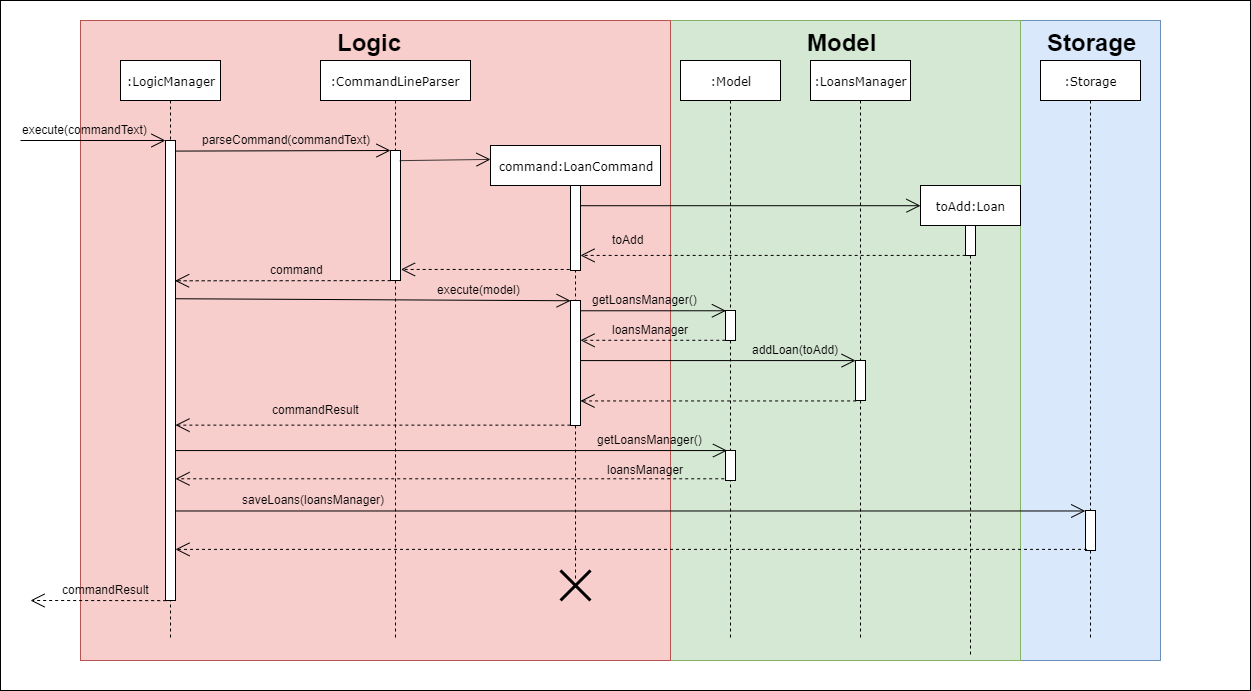

The diagram above was exported from draw.io. Its source (the exported page's mxGraphModel, read from the mxfile embedded in the PNG):
<mxGraphModel dx="2124" dy="555" grid="1" gridSize="10" guides="1" tooltips="1" connect="1" arrows="1" fold="1" page="1" pageScale="1" pageWidth="1100" pageHeight="850" background="#ffffff" math="0" shadow="0">
  <root>
    <mxCell id="0" />
    <mxCell id="1" parent="0" />
    <mxCell id="koAFYqprOEJ8KN-aDTRH-73" value="" style="rounded=0;whiteSpace=wrap;html=1;" parent="1" vertex="1">
      <mxGeometry x="-60" y="20" width="1250" height="690" as="geometry" />
    </mxCell>
    <mxCell id="koAFYqprOEJ8KN-aDTRH-79" value="" style="rounded=0;whiteSpace=wrap;html=1;fillColor=#dae8fc;strokeColor=#6c8ebf;" parent="1" vertex="1">
      <mxGeometry x="960" y="40" width="140" height="640" as="geometry" />
    </mxCell>
    <mxCell id="koAFYqprOEJ8KN-aDTRH-78" value="" style="rounded=0;whiteSpace=wrap;html=1;fillColor=#d5e8d4;strokeColor=#82b366;" parent="1" vertex="1">
      <mxGeometry x="610" y="40" width="350" height="640" as="geometry" />
    </mxCell>
    <mxCell id="koAFYqprOEJ8KN-aDTRH-75" value="" style="rounded=0;whiteSpace=wrap;html=1;fillColor=#f8cecc;strokeColor=#b85450;" parent="1" vertex="1">
      <mxGeometry x="20" y="40" width="590" height="640" as="geometry" />
    </mxCell>
    <mxCell id="7baba1c4bc27f4b0-2" value=":CommandLineParser" style="shape=umlLifeline;perimeter=lifelinePerimeter;whiteSpace=wrap;html=1;container=1;collapsible=0;recursiveResize=0;outlineConnect=0;rounded=0;shadow=0;comic=0;labelBackgroundColor=none;strokeColor=#000000;strokeWidth=1;fillColor=#FFFFFF;fontFamily=Verdana;fontSize=12;fontColor=#000000;align=center;" parent="1" vertex="1">
      <mxGeometry x="260" y="80" width="150" height="580" as="geometry" />
    </mxCell>
    <mxCell id="7baba1c4bc27f4b0-10" value="" style="html=1;points=[];perimeter=orthogonalPerimeter;rounded=0;shadow=0;comic=0;labelBackgroundColor=none;strokeColor=#000000;strokeWidth=1;fillColor=#FFFFFF;fontFamily=Verdana;fontSize=12;fontColor=#000000;align=center;" parent="7baba1c4bc27f4b0-2" vertex="1">
      <mxGeometry x="70" y="90" width="10" height="130" as="geometry" />
    </mxCell>
    <mxCell id="7baba1c4bc27f4b0-3" value="command:LoanCommand" style="shape=umlLifeline;perimeter=lifelinePerimeter;whiteSpace=wrap;html=1;container=1;collapsible=0;recursiveResize=0;outlineConnect=0;rounded=0;shadow=0;comic=0;labelBackgroundColor=none;strokeColor=#000000;strokeWidth=1;fillColor=#FFFFFF;fontFamily=Verdana;fontSize=12;fontColor=#000000;align=center;" parent="1" vertex="1">
      <mxGeometry x="430" y="165" width="170" height="435" as="geometry" />
    </mxCell>
    <mxCell id="koAFYqprOEJ8KN-aDTRH-7" value="" style="html=1;points=[];perimeter=orthogonalPerimeter;rounded=0;shadow=0;comic=0;labelBackgroundColor=none;strokeColor=#000000;strokeWidth=1;fillColor=#FFFFFF;fontFamily=Verdana;fontSize=12;fontColor=#000000;align=center;" parent="7baba1c4bc27f4b0-3" vertex="1">
      <mxGeometry x="80" y="40" width="10" height="85" as="geometry" />
    </mxCell>
    <mxCell id="7baba1c4bc27f4b0-13" value="" style="html=1;points=[];perimeter=orthogonalPerimeter;rounded=0;shadow=0;comic=0;labelBackgroundColor=none;strokeColor=#000000;strokeWidth=1;fillColor=#FFFFFF;fontFamily=Verdana;fontSize=12;fontColor=#000000;align=center;" parent="7baba1c4bc27f4b0-3" vertex="1">
      <mxGeometry x="80" y="155" width="10" height="125" as="geometry" />
    </mxCell>
    <mxCell id="koAFYqprOEJ8KN-aDTRH-72" value="" style="shape=umlDestroy;whiteSpace=wrap;html=1;strokeWidth=3;rounded=0;" parent="7baba1c4bc27f4b0-3" vertex="1">
      <mxGeometry x="70" y="425" width="30" height="30" as="geometry" />
    </mxCell>
    <mxCell id="7baba1c4bc27f4b0-8" value=":LogicManager" style="shape=umlLifeline;perimeter=lifelinePerimeter;whiteSpace=wrap;html=1;container=1;collapsible=0;recursiveResize=0;outlineConnect=0;rounded=0;shadow=0;comic=0;labelBackgroundColor=none;strokeColor=#000000;strokeWidth=1;fillColor=#FFFFFF;fontFamily=Verdana;fontSize=12;fontColor=#000000;align=center;" parent="1" vertex="1">
      <mxGeometry x="60" y="80" width="100" height="580" as="geometry" />
    </mxCell>
    <mxCell id="7baba1c4bc27f4b0-9" value="" style="html=1;points=[];perimeter=orthogonalPerimeter;rounded=0;shadow=0;comic=0;labelBackgroundColor=none;strokeColor=#000000;strokeWidth=1;fillColor=#FFFFFF;fontFamily=Verdana;fontSize=12;fontColor=#000000;align=center;" parent="7baba1c4bc27f4b0-8" vertex="1">
      <mxGeometry x="45" y="80" width="10" height="460" as="geometry" />
    </mxCell>
    <mxCell id="koAFYqprOEJ8KN-aDTRH-12" value="command" style="text;html=1;resizable=0;points=[];autosize=1;align=left;verticalAlign=top;spacingTop=-4;" parent="1" vertex="1">
      <mxGeometry x="207.5" y="279.5" width="70" height="20" as="geometry" />
    </mxCell>
    <mxCell id="koAFYqprOEJ8KN-aDTRH-15" value=":Model" style="shape=umlLifeline;perimeter=lifelinePerimeter;whiteSpace=wrap;html=1;container=1;collapsible=0;recursiveResize=0;outlineConnect=0;rounded=0;shadow=0;comic=0;labelBackgroundColor=none;strokeColor=#000000;strokeWidth=1;fillColor=#FFFFFF;fontFamily=Verdana;fontSize=12;fontColor=#000000;align=center;" parent="1" vertex="1">
      <mxGeometry x="620" y="80" width="100" height="580" as="geometry" />
    </mxCell>
    <mxCell id="koAFYqprOEJ8KN-aDTRH-16" value="" style="html=1;points=[];perimeter=orthogonalPerimeter;rounded=0;shadow=0;comic=0;labelBackgroundColor=none;strokeColor=#000000;strokeWidth=1;fillColor=#FFFFFF;fontFamily=Verdana;fontSize=12;fontColor=#000000;align=center;" parent="koAFYqprOEJ8KN-aDTRH-15" vertex="1">
      <mxGeometry x="45" y="250" width="10" height="30" as="geometry" />
    </mxCell>
    <mxCell id="koAFYqprOEJ8KN-aDTRH-63" value="" style="html=1;points=[];perimeter=orthogonalPerimeter;rounded=0;shadow=0;comic=0;labelBackgroundColor=none;strokeColor=#000000;strokeWidth=1;fillColor=#FFFFFF;fontFamily=Verdana;fontSize=12;fontColor=#000000;align=center;" parent="koAFYqprOEJ8KN-aDTRH-15" vertex="1">
      <mxGeometry x="45" y="390" width="10" height="30" as="geometry" />
    </mxCell>
    <mxCell id="koAFYqprOEJ8KN-aDTRH-19" value="getLoansManager()" style="text;html=1;resizable=0;points=[];autosize=1;align=left;verticalAlign=top;spacingTop=-4;" parent="1" vertex="1">
      <mxGeometry x="530" y="310" width="120" height="20" as="geometry" />
    </mxCell>
    <mxCell id="koAFYqprOEJ8KN-aDTRH-21" value=":LoansManager" style="shape=umlLifeline;perimeter=lifelinePerimeter;whiteSpace=wrap;html=1;container=1;collapsible=0;recursiveResize=0;outlineConnect=0;rounded=0;shadow=0;comic=0;labelBackgroundColor=none;strokeColor=#000000;strokeWidth=1;fillColor=#FFFFFF;fontFamily=Verdana;fontSize=12;fontColor=#000000;align=center;" parent="1" vertex="1">
      <mxGeometry x="750" y="80" width="100" height="580" as="geometry" />
    </mxCell>
    <mxCell id="koAFYqprOEJ8KN-aDTRH-22" value="" style="html=1;points=[];perimeter=orthogonalPerimeter;rounded=0;shadow=0;comic=0;labelBackgroundColor=none;strokeColor=#000000;strokeWidth=1;fillColor=#FFFFFF;fontFamily=Verdana;fontSize=12;fontColor=#000000;align=center;" parent="koAFYqprOEJ8KN-aDTRH-21" vertex="1">
      <mxGeometry x="45" y="300" width="10" height="40" as="geometry" />
    </mxCell>
    <mxCell id="koAFYqprOEJ8KN-aDTRH-24" value="addLoan(toAdd)" style="text;html=1;resizable=0;points=[];autosize=1;align=left;verticalAlign=top;spacingTop=-4;" parent="1" vertex="1">
      <mxGeometry x="690" y="360" width="100" height="20" as="geometry" />
    </mxCell>
    <mxCell id="koAFYqprOEJ8KN-aDTRH-28" value="toAdd:Loan" style="shape=umlLifeline;perimeter=lifelinePerimeter;whiteSpace=wrap;html=1;container=1;collapsible=0;recursiveResize=0;outlineConnect=0;rounded=0;shadow=0;comic=0;labelBackgroundColor=none;strokeColor=#000000;strokeWidth=1;fillColor=#FFFFFF;fontFamily=Verdana;fontSize=12;fontColor=#000000;align=center;" parent="1" vertex="1">
      <mxGeometry x="860" y="205" width="100" height="470" as="geometry" />
    </mxCell>
    <mxCell id="koAFYqprOEJ8KN-aDTRH-29" value="" style="html=1;points=[];perimeter=orthogonalPerimeter;rounded=0;shadow=0;comic=0;labelBackgroundColor=none;strokeColor=#000000;strokeWidth=1;fillColor=#FFFFFF;fontFamily=Verdana;fontSize=12;fontColor=#000000;align=center;" parent="koAFYqprOEJ8KN-aDTRH-28" vertex="1">
      <mxGeometry x="45" y="40" width="10" height="30" as="geometry" />
    </mxCell>
    <mxCell id="koAFYqprOEJ8KN-aDTRH-36" value="toAdd" style="text;html=1;resizable=0;points=[];autosize=1;align=left;verticalAlign=top;spacingTop=-4;" parent="1" vertex="1">
      <mxGeometry x="550" y="250" width="50" height="20" as="geometry" />
    </mxCell>
    <mxCell id="koAFYqprOEJ8KN-aDTRH-39" value="" style="endArrow=open;endFill=1;endSize=12;html=1;exitX=1.026;exitY=0.344;exitDx=0;exitDy=0;exitPerimeter=0;entryX=0.012;entryY=0.002;entryDx=0;entryDy=0;entryPerimeter=0;" parent="1" source="7baba1c4bc27f4b0-9" target="7baba1c4bc27f4b0-13" edge="1">
      <mxGeometry width="160" relative="1" as="geometry">
        <mxPoint x="110" y="340" as="sourcePoint" />
        <mxPoint x="560" y="320" as="targetPoint" />
      </mxGeometry>
    </mxCell>
    <mxCell id="koAFYqprOEJ8KN-aDTRH-40" value="" style="endArrow=open;endFill=1;endSize=12;html=1;entryX=0.961;entryY=0.305;entryDx=0;entryDy=0;entryPerimeter=0;exitX=0.016;exitY=1.001;exitDx=0;exitDy=0;exitPerimeter=0;dashed=1;" parent="1" source="7baba1c4bc27f4b0-10" target="7baba1c4bc27f4b0-9" edge="1">
      <mxGeometry width="160" relative="1" as="geometry">
        <mxPoint x="330" y="298" as="sourcePoint" />
        <mxPoint x="310" y="359.5" as="targetPoint" />
      </mxGeometry>
    </mxCell>
    <mxCell id="koAFYqprOEJ8KN-aDTRH-41" value="" style="endArrow=open;endFill=1;endSize=12;html=1;entryX=0;entryY=0;entryDx=0;entryDy=0;entryPerimeter=0;exitX=1.09;exitY=0.023;exitDx=0;exitDy=0;exitPerimeter=0;" parent="1" source="7baba1c4bc27f4b0-9" target="7baba1c4bc27f4b0-10" edge="1">
      <mxGeometry width="160" relative="1" as="geometry">
        <mxPoint x="127.5" y="190" as="sourcePoint" />
        <mxPoint x="287.5" y="190" as="targetPoint" />
      </mxGeometry>
    </mxCell>
    <mxCell id="koAFYqprOEJ8KN-aDTRH-42" value="" style="endArrow=open;endFill=1;endSize=12;html=1;entryX=0;entryY=0.032;entryDx=0;entryDy=0;entryPerimeter=0;exitX=0.927;exitY=0.078;exitDx=0;exitDy=0;exitPerimeter=0;" parent="1" source="7baba1c4bc27f4b0-10" target="7baba1c4bc27f4b0-3" edge="1">
      <mxGeometry width="160" relative="1" as="geometry">
        <mxPoint x="219.89999999999986" y="210.57999999999998" as="sourcePoint" />
        <mxPoint x="434" y="210" as="targetPoint" />
      </mxGeometry>
    </mxCell>
    <mxCell id="koAFYqprOEJ8KN-aDTRH-44" value="" style="endArrow=open;endFill=1;endSize=12;html=1;entryX=-0.004;entryY=0;entryDx=0;entryDy=0;entryPerimeter=0;" parent="1" target="7baba1c4bc27f4b0-9" edge="1">
      <mxGeometry width="160" relative="1" as="geometry">
        <mxPoint x="-40" y="160" as="sourcePoint" />
        <mxPoint x="94" y="160" as="targetPoint" />
      </mxGeometry>
    </mxCell>
    <mxCell id="koAFYqprOEJ8KN-aDTRH-46" value="" style="endArrow=open;endFill=1;endSize=12;html=1;entryX=0;entryY=0.043;entryDx=0;entryDy=0;entryPerimeter=0;" parent="1" source="koAFYqprOEJ8KN-aDTRH-7" target="koAFYqprOEJ8KN-aDTRH-28" edge="1">
      <mxGeometry width="160" relative="1" as="geometry">
        <mxPoint x="379.77" y="230.14" as="sourcePoint" />
        <mxPoint x="540.5" y="230.04000000000002" as="targetPoint" />
      </mxGeometry>
    </mxCell>
    <mxCell id="koAFYqprOEJ8KN-aDTRH-47" value="" style="endArrow=open;endFill=1;endSize=12;html=1;exitX=0.015;exitY=0.997;exitDx=0;exitDy=0;exitPerimeter=0;dashed=1;" parent="1" source="koAFYqprOEJ8KN-aDTRH-29" target="koAFYqprOEJ8KN-aDTRH-7" edge="1">
      <mxGeometry width="160" relative="1" as="geometry">
        <mxPoint x="585.4200000000001" y="230.28000000000003" as="sourcePoint" />
        <mxPoint x="590" y="271" as="targetPoint" />
      </mxGeometry>
    </mxCell>
    <mxCell id="koAFYqprOEJ8KN-aDTRH-48" value="" style="endArrow=open;endFill=1;endSize=12;html=1;entryX=1.048;entryY=0.915;entryDx=0;entryDy=0;entryPerimeter=0;exitX=-0.084;exitY=0.988;exitDx=0;exitDy=0;exitPerimeter=0;dashed=1;" parent="1" source="koAFYqprOEJ8KN-aDTRH-7" target="7baba1c4bc27f4b0-10" edge="1">
      <mxGeometry width="160" relative="1" as="geometry">
        <mxPoint x="500.1500000000001" y="249.40999999999997" as="sourcePoint" />
        <mxPoint x="360.4000000000001" y="249.70000000000005" as="targetPoint" />
      </mxGeometry>
    </mxCell>
    <mxCell id="koAFYqprOEJ8KN-aDTRH-49" value="" style="endArrow=open;endFill=1;endSize=12;html=1;entryX=0.044;entryY=0.009;entryDx=0;entryDy=0;entryPerimeter=0;" parent="1" source="7baba1c4bc27f4b0-13" target="koAFYqprOEJ8KN-aDTRH-16" edge="1">
      <mxGeometry width="160" relative="1" as="geometry">
        <mxPoint x="591" y="330" as="sourcePoint" />
        <mxPoint x="810" y="330" as="targetPoint" />
      </mxGeometry>
    </mxCell>
    <mxCell id="koAFYqprOEJ8KN-aDTRH-50" value="" style="endArrow=open;endFill=1;endSize=12;html=1;entryX=0.011;entryY=0.002;entryDx=0;entryDy=0;entryPerimeter=0;" parent="1" source="7baba1c4bc27f4b0-13" target="koAFYqprOEJ8KN-aDTRH-22" edge="1">
      <mxGeometry width="160" relative="1" as="geometry">
        <mxPoint x="580.1700000000001" y="380.30000000000007" as="sourcePoint" />
        <mxPoint x="819.94" y="379.7700000000001" as="targetPoint" />
      </mxGeometry>
    </mxCell>
    <mxCell id="koAFYqprOEJ8KN-aDTRH-51" value="" style="endArrow=open;endFill=1;endSize=12;html=1;exitX=-0.021;exitY=0.993;exitDx=0;exitDy=0;exitPerimeter=0;dashed=1;" parent="1" source="koAFYqprOEJ8KN-aDTRH-16" target="7baba1c4bc27f4b0-13" edge="1">
      <mxGeometry width="160" relative="1" as="geometry">
        <mxPoint x="769.6500000000001" y="298.9100000000001" as="sourcePoint" />
        <mxPoint x="629.9000000000001" y="299.20000000000005" as="targetPoint" />
      </mxGeometry>
    </mxCell>
    <mxCell id="koAFYqprOEJ8KN-aDTRH-52" value="" style="endArrow=open;endFill=1;endSize=12;html=1;exitX=0.059;exitY=1.011;exitDx=0;exitDy=0;exitPerimeter=0;dashed=1;" parent="1" source="koAFYqprOEJ8KN-aDTRH-22" target="7baba1c4bc27f4b0-13" edge="1">
      <mxGeometry width="160" relative="1" as="geometry">
        <mxPoint x="889.79" y="419.78999999999996" as="sourcePoint" />
        <mxPoint x="640" y="410" as="targetPoint" />
      </mxGeometry>
    </mxCell>
    <mxCell id="koAFYqprOEJ8KN-aDTRH-53" value="" style="endArrow=open;endFill=1;endSize=12;html=1;exitX=-0.013;exitY=0.997;exitDx=0;exitDy=0;exitPerimeter=0;dashed=1;" parent="1" source="7baba1c4bc27f4b0-13" target="7baba1c4bc27f4b0-9" edge="1">
      <mxGeometry width="160" relative="1" as="geometry">
        <mxPoint x="485.59000000000015" y="419.94000000000005" as="sourcePoint" />
        <mxPoint x="140" y="419.94000000000005" as="targetPoint" />
      </mxGeometry>
    </mxCell>
    <mxCell id="koAFYqprOEJ8KN-aDTRH-54" value="commandResult" style="text;html=1;resizable=0;points=[];autosize=1;align=left;verticalAlign=top;spacingTop=-4;" parent="1" vertex="1">
      <mxGeometry x="210" y="420" width="100" height="20" as="geometry" />
    </mxCell>
    <mxCell id="koAFYqprOEJ8KN-aDTRH-55" value="execute(model)" style="text;html=1;resizable=0;points=[];autosize=1;align=left;verticalAlign=top;spacingTop=-4;" parent="1" vertex="1">
      <mxGeometry x="375" y="300" width="100" height="20" as="geometry" />
    </mxCell>
    <mxCell id="koAFYqprOEJ8KN-aDTRH-57" value="loansManager" style="text;html=1;resizable=0;points=[];autosize=1;align=left;verticalAlign=top;spacingTop=-4;" parent="1" vertex="1">
      <mxGeometry x="550" y="340" width="90" height="20" as="geometry" />
    </mxCell>
    <mxCell id="koAFYqprOEJ8KN-aDTRH-58" value=":Storage" style="shape=umlLifeline;perimeter=lifelinePerimeter;whiteSpace=wrap;html=1;container=1;collapsible=0;recursiveResize=0;outlineConnect=0;rounded=0;shadow=0;comic=0;labelBackgroundColor=none;strokeColor=#000000;strokeWidth=1;fillColor=#FFFFFF;fontFamily=Verdana;fontSize=12;fontColor=#000000;align=center;" parent="1" vertex="1">
      <mxGeometry x="980" y="80" width="100" height="580" as="geometry" />
    </mxCell>
    <mxCell id="koAFYqprOEJ8KN-aDTRH-59" value="" style="html=1;points=[];perimeter=orthogonalPerimeter;rounded=0;shadow=0;comic=0;labelBackgroundColor=none;strokeColor=#000000;strokeWidth=1;fillColor=#FFFFFF;fontFamily=Verdana;fontSize=12;fontColor=#000000;align=center;" parent="koAFYqprOEJ8KN-aDTRH-58" vertex="1">
      <mxGeometry x="45" y="450" width="10" height="40" as="geometry" />
    </mxCell>
    <mxCell id="koAFYqprOEJ8KN-aDTRH-60" value="" style="endArrow=open;endFill=1;endSize=12;html=1;entryX=-0.023;entryY=0.012;entryDx=0;entryDy=0;entryPerimeter=0;" parent="1" source="7baba1c4bc27f4b0-9" target="koAFYqprOEJ8KN-aDTRH-59" edge="1">
      <mxGeometry width="160" relative="1" as="geometry">
        <mxPoint x="180" y="520" as="sourcePoint" />
        <mxPoint x="1050" y="460" as="targetPoint" />
      </mxGeometry>
    </mxCell>
    <mxCell id="koAFYqprOEJ8KN-aDTRH-61" value="saveLoans(loansManager)" style="text;html=1;resizable=0;points=[];autosize=1;align=left;verticalAlign=top;spacingTop=-4;" parent="1" vertex="1">
      <mxGeometry x="180" y="510" width="160" height="20" as="geometry" />
    </mxCell>
    <mxCell id="koAFYqprOEJ8KN-aDTRH-64" value="" style="endArrow=open;endFill=1;endSize=12;html=1;entryX=0.153;entryY=0.002;entryDx=0;entryDy=0;entryPerimeter=0;" parent="1" source="7baba1c4bc27f4b0-9" target="koAFYqprOEJ8KN-aDTRH-63" edge="1">
      <mxGeometry width="160" relative="1" as="geometry">
        <mxPoint x="555.5" y="480" as="sourcePoint" />
        <mxPoint x="779.94" y="480.27" as="targetPoint" />
      </mxGeometry>
    </mxCell>
    <mxCell id="koAFYqprOEJ8KN-aDTRH-65" value="getLoansManager()" style="text;html=1;resizable=0;points=[];autosize=1;align=left;verticalAlign=top;spacingTop=-4;" parent="1" vertex="1">
      <mxGeometry x="535" y="450" width="120" height="20" as="geometry" />
    </mxCell>
    <mxCell id="koAFYqprOEJ8KN-aDTRH-66" value="" style="endArrow=open;endFill=1;endSize=12;html=1;exitX=-0.129;exitY=0.943;exitDx=0;exitDy=0;exitPerimeter=0;dashed=1;" parent="1" source="koAFYqprOEJ8KN-aDTRH-63" target="7baba1c4bc27f4b0-9" edge="1">
      <mxGeometry width="160" relative="1" as="geometry">
        <mxPoint x="757.29" y="509.28999999999996" as="sourcePoint" />
        <mxPoint x="130" y="510" as="targetPoint" />
      </mxGeometry>
    </mxCell>
    <mxCell id="koAFYqprOEJ8KN-aDTRH-67" value="loansManager" style="text;html=1;resizable=0;points=[];autosize=1;align=left;verticalAlign=top;spacingTop=-4;" parent="1" vertex="1">
      <mxGeometry x="545" y="480" width="90" height="20" as="geometry" />
    </mxCell>
    <mxCell id="koAFYqprOEJ8KN-aDTRH-68" value="" style="endArrow=open;endFill=1;endSize=12;html=1;exitX=0.153;exitY=0.972;exitDx=0;exitDy=0;exitPerimeter=0;dashed=1;" parent="1" source="koAFYqprOEJ8KN-aDTRH-59" target="7baba1c4bc27f4b0-9" edge="1">
      <mxGeometry width="160" relative="1" as="geometry">
        <mxPoint x="859.21" y="579.29" as="sourcePoint" />
        <mxPoint x="160.5" y="579.29" as="targetPoint" />
      </mxGeometry>
    </mxCell>
    <mxCell id="koAFYqprOEJ8KN-aDTRH-70" value="" style="endArrow=open;endFill=1;endSize=12;html=1;exitX=0.016;exitY=1.001;exitDx=0;exitDy=0;exitPerimeter=0;dashed=1;" parent="1" edge="1">
      <mxGeometry width="160" relative="1" as="geometry">
        <mxPoint x="105.65999999999985" y="620.13" as="sourcePoint" />
        <mxPoint x="-30" y="620" as="targetPoint" />
      </mxGeometry>
    </mxCell>
    <mxCell id="koAFYqprOEJ8KN-aDTRH-71" value="commandResult" style="text;html=1;resizable=0;points=[];autosize=1;align=left;verticalAlign=top;spacingTop=-4;" parent="1" vertex="1">
      <mxGeometry y="600" width="100" height="20" as="geometry" />
    </mxCell>
    <mxCell id="koAFYqprOEJ8KN-aDTRH-76" value="execute(commandText)" style="text;html=1;resizable=0;points=[];autosize=1;align=left;verticalAlign=top;spacingTop=-4;" parent="1" vertex="1">
      <mxGeometry x="-40" y="140" width="140" height="20" as="geometry" />
    </mxCell>
    <mxCell id="koAFYqprOEJ8KN-aDTRH-77" value="parseCommand(commandText)" style="text;html=1;resizable=0;points=[];autosize=1;align=left;verticalAlign=top;spacingTop=-4;" parent="1" vertex="1">
      <mxGeometry x="140" y="150" width="180" height="20" as="geometry" />
    </mxCell>
    <mxCell id="koAFYqprOEJ8KN-aDTRH-80" value="&lt;h1&gt;Logic&lt;/h1&gt;" style="text;html=1;resizable=0;points=[];autosize=1;align=left;verticalAlign=top;spacingTop=-4;" parent="1" vertex="1">
      <mxGeometry x="275" y="30" width="80" height="50" as="geometry" />
    </mxCell>
    <mxCell id="koAFYqprOEJ8KN-aDTRH-81" value="&lt;h1&gt;Model&lt;/h1&gt;" style="text;html=1;resizable=0;points=[];autosize=1;align=left;verticalAlign=top;spacingTop=-4;" parent="1" vertex="1">
      <mxGeometry x="745" y="30" width="90" height="50" as="geometry" />
    </mxCell>
    <mxCell id="koAFYqprOEJ8KN-aDTRH-82" value="&lt;h1&gt;Storage&lt;/h1&gt;" style="text;html=1;resizable=0;points=[];autosize=1;align=left;verticalAlign=top;spacingTop=-4;" parent="1" vertex="1">
      <mxGeometry x="985" y="30" width="110" height="50" as="geometry" />
    </mxCell>
  </root>
</mxGraphModel>